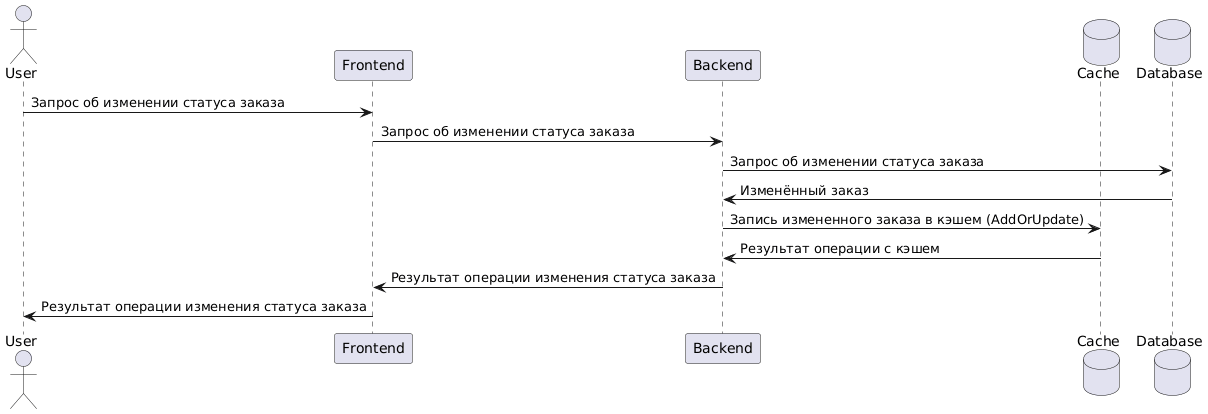

The diagram above was rendered by PlantUML. Its source (embedded in the PNG):
@startuml
actor       User       as user
participant Frontend    as front
participant Backend     as back
database    Cache       as cache
database    Database    as db

user -> front : Запрос об изменении статуса заказа
front -> back : Запрос об изменении статуса заказа

back -> db : Запрос об изменении статуса заказа
back <- db : Изменённый заказ

back -> cache : Запись измененного заказа в кэшем (AddOrUpdate)
back <- cache : Результат операции с кэшем

front <- back : Результат операции изменения статуса заказа
user <- front : Результат операции изменения статуса заказа
@enduml